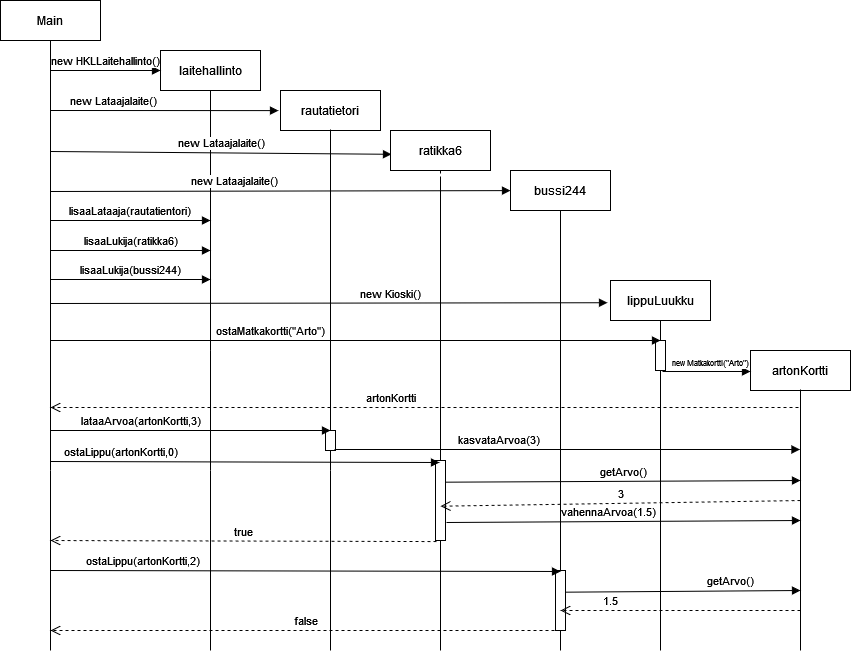

The diagram above was exported from draw.io. Its source (the exported page's mxGraphModel, read from the mxfile embedded in the PNG):
<mxGraphModel dx="1108" dy="468" grid="1" gridSize="10" guides="1" tooltips="1" connect="1" arrows="1" fold="1" page="1" pageScale="1" pageWidth="850" pageHeight="1100" math="0" shadow="0">
  <root>
    <mxCell id="0" />
    <mxCell id="1" parent="0" />
    <mxCell id="5YpUvCvr4I6VCgqoNkZJ-18" value="" style="endArrow=none;html=1;rounded=0;exitX=0.5;exitY=0.137;exitDx=0;exitDy=0;exitPerimeter=0;entryX=0.5;entryY=1.003;entryDx=0;entryDy=0;entryPerimeter=0;" edge="1" parent="1" source="5YpUvCvr4I6VCgqoNkZJ-10" target="5YpUvCvr4I6VCgqoNkZJ-10">
      <mxGeometry width="50" height="50" relative="1" as="geometry">
        <mxPoint x="515" y="241.10000000000002" as="sourcePoint" />
        <mxPoint x="515" y="310" as="targetPoint" />
        <Array as="points" />
      </mxGeometry>
    </mxCell>
    <mxCell id="3nuBFxr9cyL0pnOWT2aG-1" value="laitehallinto" style="shape=umlLifeline;perimeter=lifelinePerimeter;container=1;collapsible=0;recursiveResize=0;rounded=0;shadow=0;strokeWidth=1;" parent="1" vertex="1">
      <mxGeometry x="160" y="80" width="100" height="300" as="geometry" />
    </mxCell>
    <mxCell id="3nuBFxr9cyL0pnOWT2aG-5" value="rautatietori" style="shape=umlLifeline;perimeter=lifelinePerimeter;container=1;collapsible=0;recursiveResize=0;rounded=0;shadow=0;strokeWidth=1;" parent="1" vertex="1">
      <mxGeometry x="280" y="120" width="100" height="300" as="geometry" />
    </mxCell>
    <mxCell id="3nuBFxr9cyL0pnOWT2aG-8" value="lisaaLataaja(rautatientori)" style="verticalAlign=bottom;endArrow=block;shadow=0;strokeWidth=1;" parent="1" edge="1">
      <mxGeometry relative="1" as="geometry">
        <mxPoint x="50" y="250" as="sourcePoint" />
        <mxPoint x="210" y="250" as="targetPoint" />
      </mxGeometry>
    </mxCell>
    <mxCell id="5YpUvCvr4I6VCgqoNkZJ-4" value="" style="endArrow=none;html=1;rounded=0;entryX=0.5;entryY=0.13;entryDx=0;entryDy=0;entryPerimeter=0;startArrow=none;" edge="1" parent="1" target="3nuBFxr9cyL0pnOWT2aG-5">
      <mxGeometry width="50" height="50" relative="1" as="geometry">
        <mxPoint x="330" y="500" as="sourcePoint" />
        <mxPoint x="490" y="280" as="targetPoint" />
      </mxGeometry>
    </mxCell>
    <mxCell id="5YpUvCvr4I6VCgqoNkZJ-5" value="" style="endArrow=none;html=1;rounded=0;exitX=0.5;exitY=1;exitDx=0;exitDy=0;exitPerimeter=0;entryX=0.5;entryY=0.137;entryDx=0;entryDy=0;entryPerimeter=0;" edge="1" parent="1" source="3nuBFxr9cyL0pnOWT2aG-1" target="3nuBFxr9cyL0pnOWT2aG-1">
      <mxGeometry width="50" height="50" relative="1" as="geometry">
        <mxPoint x="220" y="430" as="sourcePoint" />
        <mxPoint x="240" y="390" as="targetPoint" />
      </mxGeometry>
    </mxCell>
    <mxCell id="5YpUvCvr4I6VCgqoNkZJ-7" value="new Lataajalaite()" style="html=1;verticalAlign=bottom;endArrow=block;rounded=0;entryX=-0.02;entryY=0.067;entryDx=0;entryDy=0;entryPerimeter=0;" edge="1" parent="1" target="3nuBFxr9cyL0pnOWT2aG-5">
      <mxGeometry x="-0.4444" width="80" relative="1" as="geometry">
        <mxPoint x="50" y="140" as="sourcePoint" />
        <mxPoint x="290" y="140" as="targetPoint" />
        <mxPoint as="offset" />
      </mxGeometry>
    </mxCell>
    <mxCell id="5YpUvCvr4I6VCgqoNkZJ-8" value="new HKLLaitehallinto()" style="html=1;verticalAlign=bottom;endArrow=block;rounded=0;" edge="1" parent="1">
      <mxGeometry width="80" relative="1" as="geometry">
        <mxPoint x="50" y="100" as="sourcePoint" />
        <mxPoint x="160" y="100" as="targetPoint" />
      </mxGeometry>
    </mxCell>
    <mxCell id="5YpUvCvr4I6VCgqoNkZJ-9" value="new Lataajalaite()" style="html=1;verticalAlign=bottom;endArrow=block;rounded=0;entryX=0.01;entryY=0.07;entryDx=0;entryDy=0;entryPerimeter=0;" edge="1" parent="1" target="5YpUvCvr4I6VCgqoNkZJ-10">
      <mxGeometry width="80" relative="1" as="geometry">
        <mxPoint x="50" y="181" as="sourcePoint" />
        <mxPoint x="460" y="180" as="targetPoint" />
      </mxGeometry>
    </mxCell>
    <mxCell id="5YpUvCvr4I6VCgqoNkZJ-10" value="ratikka6" style="shape=umlLifeline;perimeter=lifelinePerimeter;container=1;collapsible=0;recursiveResize=0;rounded=0;shadow=0;strokeWidth=1;" vertex="1" parent="1">
      <mxGeometry x="390" y="160" width="100" height="340" as="geometry" />
    </mxCell>
    <mxCell id="5YpUvCvr4I6VCgqoNkZJ-11" value="new Lataajalaite()" style="html=1;verticalAlign=bottom;endArrow=block;rounded=0;entryX=0;entryY=0.067;entryDx=0;entryDy=0;entryPerimeter=0;" edge="1" parent="1" target="5YpUvCvr4I6VCgqoNkZJ-39">
      <mxGeometry x="-0.2" y="1" width="80" relative="1" as="geometry">
        <mxPoint x="50" y="221" as="sourcePoint" />
        <mxPoint x="590" y="210" as="targetPoint" />
        <mxPoint as="offset" />
      </mxGeometry>
    </mxCell>
    <mxCell id="5YpUvCvr4I6VCgqoNkZJ-14" value="lisaaLukija(ratikka6)" style="html=1;verticalAlign=bottom;endArrow=block;rounded=0;" edge="1" parent="1">
      <mxGeometry width="80" relative="1" as="geometry">
        <mxPoint x="50" y="280" as="sourcePoint" />
        <mxPoint x="210" y="280" as="targetPoint" />
      </mxGeometry>
    </mxCell>
    <mxCell id="5YpUvCvr4I6VCgqoNkZJ-19" value="lisaaLukija(bussi244)" style="html=1;verticalAlign=bottom;endArrow=block;rounded=0;" edge="1" parent="1">
      <mxGeometry width="80" relative="1" as="geometry">
        <mxPoint x="50" y="309" as="sourcePoint" />
        <mxPoint x="210" y="309" as="targetPoint" />
      </mxGeometry>
    </mxCell>
    <mxCell id="5YpUvCvr4I6VCgqoNkZJ-28" value="new Kioski()" style="html=1;verticalAlign=bottom;endArrow=block;rounded=0;entryX=-0.03;entryY=0.117;entryDx=0;entryDy=0;entryPerimeter=0;" edge="1" parent="1" target="5YpUvCvr4I6VCgqoNkZJ-43">
      <mxGeometry x="0.2208" width="80" relative="1" as="geometry">
        <mxPoint x="50" y="333" as="sourcePoint" />
        <mxPoint x="400" y="325" as="targetPoint" />
        <mxPoint as="offset" />
      </mxGeometry>
    </mxCell>
    <mxCell id="5YpUvCvr4I6VCgqoNkZJ-33" value="" style="endArrow=none;html=1;rounded=0;" edge="1" parent="1">
      <mxGeometry width="50" height="50" relative="1" as="geometry">
        <mxPoint x="210" y="500" as="sourcePoint" />
        <mxPoint x="210" y="380" as="targetPoint" />
      </mxGeometry>
    </mxCell>
    <mxCell id="5YpUvCvr4I6VCgqoNkZJ-37" value="" style="endArrow=none;html=1;rounded=0;" edge="1" parent="1">
      <mxGeometry relative="1" as="geometry">
        <mxPoint x="50" y="500" as="sourcePoint" />
        <mxPoint x="50" y="70" as="targetPoint" />
      </mxGeometry>
    </mxCell>
    <mxCell id="5YpUvCvr4I6VCgqoNkZJ-38" value="Main" style="whiteSpace=wrap;html=1;align=center;" vertex="1" parent="1">
      <mxGeometry y="30" width="100" height="40" as="geometry" />
    </mxCell>
    <mxCell id="5YpUvCvr4I6VCgqoNkZJ-39" value="bussi244" style="shape=umlLifeline;perimeter=lifelinePerimeter;container=1;collapsible=0;recursiveResize=0;rounded=0;shadow=0;strokeWidth=1;" vertex="1" parent="1">
      <mxGeometry x="510" y="200" width="100" height="300" as="geometry" />
    </mxCell>
    <mxCell id="5YpUvCvr4I6VCgqoNkZJ-42" value="" style="endArrow=none;html=1;rounded=0;entryX=0.5;entryY=1.007;entryDx=0;entryDy=0;entryPerimeter=0;exitX=0.5;exitY=0.137;exitDx=0;exitDy=0;exitPerimeter=0;" edge="1" parent="1" source="5YpUvCvr4I6VCgqoNkZJ-39" target="5YpUvCvr4I6VCgqoNkZJ-39">
      <mxGeometry relative="1" as="geometry">
        <mxPoint x="190" y="330" as="sourcePoint" />
        <mxPoint x="350" y="330" as="targetPoint" />
      </mxGeometry>
    </mxCell>
    <mxCell id="5YpUvCvr4I6VCgqoNkZJ-43" value="lippuLuukku" style="shape=umlLifeline;perimeter=lifelinePerimeter;container=1;collapsible=0;recursiveResize=0;rounded=0;shadow=0;strokeWidth=1;" vertex="1" parent="1">
      <mxGeometry x="610" y="310" width="100" height="190" as="geometry" />
    </mxCell>
    <mxCell id="5YpUvCvr4I6VCgqoNkZJ-44" value="" style="endArrow=none;html=1;rounded=0;exitX=0.5;exitY=0.216;exitDx=0;exitDy=0;exitPerimeter=0;startArrow=none;" edge="1" parent="1" source="5YpUvCvr4I6VCgqoNkZJ-43">
      <mxGeometry relative="1" as="geometry">
        <mxPoint x="780" y="350" as="sourcePoint" />
        <mxPoint x="660" y="680" as="targetPoint" />
      </mxGeometry>
    </mxCell>
    <mxCell id="5YpUvCvr4I6VCgqoNkZJ-48" value="artonKortti" style="shape=umlLifeline;perimeter=lifelinePerimeter;container=1;collapsible=0;recursiveResize=0;rounded=0;shadow=0;strokeWidth=1;" vertex="1" parent="1">
      <mxGeometry x="750" y="380" width="100" height="120" as="geometry" />
    </mxCell>
    <mxCell id="5YpUvCvr4I6VCgqoNkZJ-49" value="&lt;font style=&quot;font-size: 8px&quot;&gt;new Matkakortti(&quot;Arto&quot;)&lt;/font&gt;" style="html=1;verticalAlign=bottom;endArrow=block;rounded=0;entryX=0;entryY=0.175;entryDx=0;entryDy=0;entryPerimeter=0;exitX=0.52;exitY=0.479;exitDx=0;exitDy=0;exitPerimeter=0;" edge="1" parent="1" source="5YpUvCvr4I6VCgqoNkZJ-43" target="5YpUvCvr4I6VCgqoNkZJ-48">
      <mxGeometry x="0.0909" width="80" relative="1" as="geometry">
        <mxPoint x="460" y="390" as="sourcePoint" />
        <mxPoint x="540" y="390" as="targetPoint" />
        <mxPoint as="offset" />
      </mxGeometry>
    </mxCell>
    <mxCell id="5YpUvCvr4I6VCgqoNkZJ-50" value="&lt;font style=&quot;font-size: 11px&quot;&gt;artonKortti&lt;/font&gt;" style="html=1;verticalAlign=bottom;endArrow=open;dashed=1;endSize=8;rounded=0;fontSize=8;exitX=0.48;exitY=0.475;exitDx=0;exitDy=0;exitPerimeter=0;" edge="1" parent="1" source="5YpUvCvr4I6VCgqoNkZJ-48">
      <mxGeometry x="0.0909" relative="1" as="geometry">
        <mxPoint x="540" y="330" as="sourcePoint" />
        <mxPoint x="50" y="437" as="targetPoint" />
        <mxPoint as="offset" />
      </mxGeometry>
    </mxCell>
    <mxCell id="5YpUvCvr4I6VCgqoNkZJ-52" value="" style="endArrow=none;html=1;rounded=0;exitX=0.5;exitY=0.233;exitDx=0;exitDy=0;exitPerimeter=0;entryX=0.5;entryY=0.989;entryDx=0;entryDy=0;entryPerimeter=0;" edge="1" parent="1" source="5YpUvCvr4I6VCgqoNkZJ-43" target="5YpUvCvr4I6VCgqoNkZJ-51">
      <mxGeometry relative="1" as="geometry">
        <mxPoint x="660" y="354.27" as="sourcePoint" />
        <mxPoint x="660" y="497.90999999999997" as="targetPoint" />
      </mxGeometry>
    </mxCell>
    <mxCell id="5YpUvCvr4I6VCgqoNkZJ-51" value="" style="html=1;points=[];perimeter=orthogonalPerimeter;fontSize=11;" vertex="1" parent="1">
      <mxGeometry x="655" y="370" width="10" height="30" as="geometry" />
    </mxCell>
    <mxCell id="5YpUvCvr4I6VCgqoNkZJ-47" value="ostaMatkakortti(&quot;Arto&quot;)" style="html=1;verticalAlign=bottom;endArrow=block;rounded=0;" edge="1" parent="1">
      <mxGeometry x="-0.2787" width="80" relative="1" as="geometry">
        <mxPoint x="50" y="370" as="sourcePoint" />
        <mxPoint x="660" y="370" as="targetPoint" />
        <mxPoint as="offset" />
      </mxGeometry>
    </mxCell>
    <mxCell id="5YpUvCvr4I6VCgqoNkZJ-54" value="" style="html=1;points=[];perimeter=orthogonalPerimeter;fontSize=11;" vertex="1" parent="1">
      <mxGeometry x="325" y="460" width="10" height="20" as="geometry" />
    </mxCell>
    <mxCell id="5YpUvCvr4I6VCgqoNkZJ-53" value="lataaArvoa(artonKortti,3)" style="html=1;verticalAlign=bottom;endArrow=block;rounded=0;fontSize=11;" edge="1" parent="1">
      <mxGeometry x="-0.3571" width="80" relative="1" as="geometry">
        <mxPoint x="50" y="460" as="sourcePoint" />
        <mxPoint x="330" y="460" as="targetPoint" />
        <mxPoint as="offset" />
      </mxGeometry>
    </mxCell>
    <mxCell id="5YpUvCvr4I6VCgqoNkZJ-55" value="kasvataArvoa(3)" style="html=1;verticalAlign=bottom;endArrow=block;rounded=0;fontSize=11;exitX=0.9;exitY=0.95;exitDx=0;exitDy=0;exitPerimeter=0;" edge="1" parent="1" source="5YpUvCvr4I6VCgqoNkZJ-54" target="5YpUvCvr4I6VCgqoNkZJ-48">
      <mxGeometry x="-0.2951" width="80" relative="1" as="geometry">
        <mxPoint x="340" y="500" as="sourcePoint" />
        <mxPoint x="760" y="520" as="targetPoint" />
        <mxPoint as="offset" />
      </mxGeometry>
    </mxCell>
    <mxCell id="5YpUvCvr4I6VCgqoNkZJ-56" value="" style="endArrow=none;html=1;rounded=0;fontSize=11;" edge="1" parent="1">
      <mxGeometry relative="1" as="geometry">
        <mxPoint x="50" y="500" as="sourcePoint" />
        <mxPoint x="50" y="680" as="targetPoint" />
      </mxGeometry>
    </mxCell>
    <mxCell id="5YpUvCvr4I6VCgqoNkZJ-57" value="" style="endArrow=none;html=1;rounded=0;fontSize=11;" edge="1" parent="1">
      <mxGeometry relative="1" as="geometry">
        <mxPoint x="210" y="500" as="sourcePoint" />
        <mxPoint x="210" y="680" as="targetPoint" />
      </mxGeometry>
    </mxCell>
    <mxCell id="5YpUvCvr4I6VCgqoNkZJ-58" value="" style="endArrow=none;html=1;rounded=0;fontSize=11;" edge="1" parent="1">
      <mxGeometry relative="1" as="geometry">
        <mxPoint x="330" y="500" as="sourcePoint" />
        <mxPoint x="330" y="680" as="targetPoint" />
      </mxGeometry>
    </mxCell>
    <mxCell id="5YpUvCvr4I6VCgqoNkZJ-59" value="" style="endArrow=none;html=1;rounded=0;fontSize=11;exitX=0.5;exitY=1;exitDx=0;exitDy=0;exitPerimeter=0;startArrow=none;" edge="1" parent="1" source="5YpUvCvr4I6VCgqoNkZJ-63">
      <mxGeometry relative="1" as="geometry">
        <mxPoint x="420" y="450" as="sourcePoint" />
        <mxPoint x="440" y="680" as="targetPoint" />
      </mxGeometry>
    </mxCell>
    <mxCell id="5YpUvCvr4I6VCgqoNkZJ-60" value="" style="endArrow=none;html=1;rounded=0;fontSize=11;startArrow=none;" edge="1" parent="1" source="5YpUvCvr4I6VCgqoNkZJ-71">
      <mxGeometry relative="1" as="geometry">
        <mxPoint x="560" y="680" as="sourcePoint" />
        <mxPoint x="560" y="500" as="targetPoint" />
      </mxGeometry>
    </mxCell>
    <mxCell id="5YpUvCvr4I6VCgqoNkZJ-61" value="" style="endArrow=none;html=1;rounded=0;fontSize=11;entryX=0.5;entryY=0.325;entryDx=0;entryDy=0;entryPerimeter=0;" edge="1" parent="1" target="5YpUvCvr4I6VCgqoNkZJ-48">
      <mxGeometry relative="1" as="geometry">
        <mxPoint x="800" y="680" as="sourcePoint" />
        <mxPoint x="659" y="520" as="targetPoint" />
      </mxGeometry>
    </mxCell>
    <mxCell id="5YpUvCvr4I6VCgqoNkZJ-64" value="" style="endArrow=none;html=1;rounded=0;fontSize=11;exitX=0.5;exitY=1;exitDx=0;exitDy=0;exitPerimeter=0;" edge="1" parent="1" source="5YpUvCvr4I6VCgqoNkZJ-10" target="5YpUvCvr4I6VCgqoNkZJ-63">
      <mxGeometry relative="1" as="geometry">
        <mxPoint x="440" y="500" as="sourcePoint" />
        <mxPoint x="440" y="600" as="targetPoint" />
      </mxGeometry>
    </mxCell>
    <mxCell id="5YpUvCvr4I6VCgqoNkZJ-63" value="" style="html=1;points=[];perimeter=orthogonalPerimeter;fontSize=11;" vertex="1" parent="1">
      <mxGeometry x="435" y="490" width="10" height="80" as="geometry" />
    </mxCell>
    <mxCell id="5YpUvCvr4I6VCgqoNkZJ-65" value="ostaLippu(artonKortti,0)" style="html=1;verticalAlign=bottom;endArrow=block;rounded=0;fontSize=11;entryX=0.4;entryY=0.025;entryDx=0;entryDy=0;entryPerimeter=0;" edge="1" parent="1" target="5YpUvCvr4I6VCgqoNkZJ-63">
      <mxGeometry x="-0.6401" width="80" relative="1" as="geometry">
        <mxPoint x="50" y="491" as="sourcePoint" />
        <mxPoint x="540" y="450" as="targetPoint" />
        <mxPoint as="offset" />
      </mxGeometry>
    </mxCell>
    <mxCell id="5YpUvCvr4I6VCgqoNkZJ-66" value="getArvo()" style="html=1;verticalAlign=bottom;endArrow=block;rounded=0;fontSize=11;exitX=1;exitY=0.271;exitDx=0;exitDy=0;exitPerimeter=0;" edge="1" parent="1" source="5YpUvCvr4I6VCgqoNkZJ-63">
      <mxGeometry width="80" relative="1" as="geometry">
        <mxPoint x="450" y="510" as="sourcePoint" />
        <mxPoint x="800" y="510" as="targetPoint" />
      </mxGeometry>
    </mxCell>
    <mxCell id="5YpUvCvr4I6VCgqoNkZJ-67" value="3" style="html=1;verticalAlign=bottom;endArrow=open;dashed=1;endSize=8;rounded=0;fontSize=11;entryX=0.5;entryY=0.571;entryDx=0;entryDy=0;entryPerimeter=0;" edge="1" parent="1" target="5YpUvCvr4I6VCgqoNkZJ-63">
      <mxGeometry relative="1" as="geometry">
        <mxPoint x="800" y="530" as="sourcePoint" />
        <mxPoint x="440" y="525" as="targetPoint" />
      </mxGeometry>
    </mxCell>
    <mxCell id="5YpUvCvr4I6VCgqoNkZJ-68" value="vahennaArvoa(1.5)" style="html=1;verticalAlign=bottom;endArrow=block;rounded=0;fontSize=11;exitX=1.1;exitY=0.775;exitDx=0;exitDy=0;exitPerimeter=0;" edge="1" parent="1" source="5YpUvCvr4I6VCgqoNkZJ-63">
      <mxGeometry x="-0.0857" width="80" relative="1" as="geometry">
        <mxPoint x="450" y="550" as="sourcePoint" />
        <mxPoint x="800" y="550" as="targetPoint" />
        <mxPoint as="offset" />
      </mxGeometry>
    </mxCell>
    <mxCell id="5YpUvCvr4I6VCgqoNkZJ-69" value="true" style="html=1;verticalAlign=bottom;endArrow=open;dashed=1;endSize=8;rounded=0;fontSize=11;exitX=0.1;exitY=1.013;exitDx=0;exitDy=0;exitPerimeter=0;" edge="1" parent="1" source="5YpUvCvr4I6VCgqoNkZJ-63">
      <mxGeometry relative="1" as="geometry">
        <mxPoint x="540" y="450" as="sourcePoint" />
        <mxPoint x="50" y="570" as="targetPoint" />
      </mxGeometry>
    </mxCell>
    <mxCell id="5YpUvCvr4I6VCgqoNkZJ-71" value="" style="html=1;points=[];perimeter=orthogonalPerimeter;fontSize=11;" vertex="1" parent="1">
      <mxGeometry x="555" y="600" width="10" height="60" as="geometry" />
    </mxCell>
    <mxCell id="5YpUvCvr4I6VCgqoNkZJ-72" value="" style="endArrow=none;html=1;rounded=0;fontSize=11;" edge="1" parent="1" target="5YpUvCvr4I6VCgqoNkZJ-71">
      <mxGeometry relative="1" as="geometry">
        <mxPoint x="560" y="680" as="sourcePoint" />
        <mxPoint x="560" y="500" as="targetPoint" />
      </mxGeometry>
    </mxCell>
    <mxCell id="5YpUvCvr4I6VCgqoNkZJ-70" value="ostaLippu(artonKortti,2)" style="html=1;verticalAlign=bottom;endArrow=block;rounded=0;fontSize=11;" edge="1" parent="1">
      <mxGeometry x="-0.6401" width="80" relative="1" as="geometry">
        <mxPoint x="50" y="600" as="sourcePoint" />
        <mxPoint x="560" y="601" as="targetPoint" />
        <mxPoint as="offset" />
      </mxGeometry>
    </mxCell>
    <mxCell id="5YpUvCvr4I6VCgqoNkZJ-73" value="getArvo()" style="html=1;verticalAlign=bottom;endArrow=block;rounded=0;fontSize=11;exitX=1;exitY=0.271;exitDx=0;exitDy=0;exitPerimeter=0;" edge="1" parent="1">
      <mxGeometry x="0.4043" y="1" width="80" relative="1" as="geometry">
        <mxPoint x="565" y="621.68" as="sourcePoint" />
        <mxPoint x="800" y="620" as="targetPoint" />
        <mxPoint as="offset" />
      </mxGeometry>
    </mxCell>
    <mxCell id="5YpUvCvr4I6VCgqoNkZJ-74" value="1.5" style="html=1;verticalAlign=bottom;endArrow=open;dashed=1;endSize=8;rounded=0;fontSize=11;" edge="1" parent="1">
      <mxGeometry x="0.5833" relative="1" as="geometry">
        <mxPoint x="800" y="640" as="sourcePoint" />
        <mxPoint x="560" y="640" as="targetPoint" />
        <mxPoint as="offset" />
      </mxGeometry>
    </mxCell>
    <mxCell id="5YpUvCvr4I6VCgqoNkZJ-75" value="false" style="html=1;verticalAlign=bottom;endArrow=open;dashed=1;endSize=8;rounded=0;fontSize=11;" edge="1" parent="1">
      <mxGeometry relative="1" as="geometry">
        <mxPoint x="560" y="660" as="sourcePoint" />
        <mxPoint x="50" y="660" as="targetPoint" />
      </mxGeometry>
    </mxCell>
  </root>
</mxGraphModel>